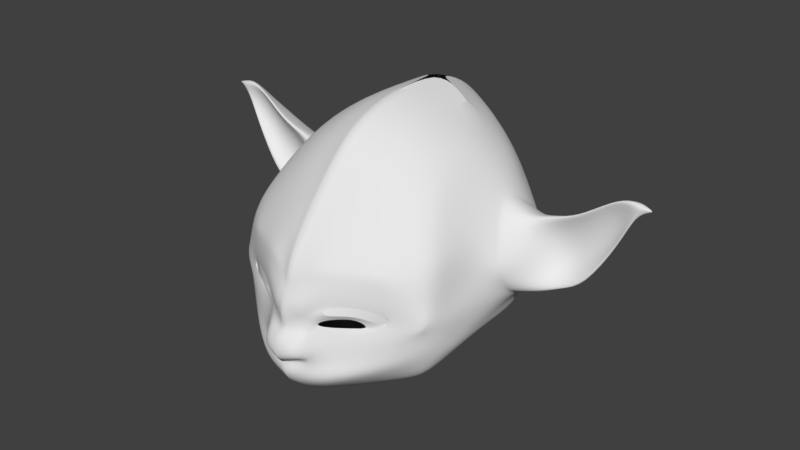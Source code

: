 # Source: Yoda_4.blend  (saved by Blender 2.79.0; exported with 4.5.12 LTS)
import bpy
from mathutils import Matrix  # noqa: F401  (used for matrix-valued properties, if any)

bpy.ops.wm.read_factory_settings(use_empty=True)
scene = bpy.context.scene
scene.name = 'Scene'

# ---- collections
col_collection_1 = bpy.data.collections.new('Collection 1'); scene.collection.children.link(col_collection_1)

# ---- world
world_world = bpy.data.worlds.new('World'); scene.world = world_world
world_world.color = (0.05088, 0.05088, 0.05088)
world_world.use_sun_shadow = False
world_world.sun_shadow_jitter_overblur = 0.0
world_world.cycles.sampling_method = 'MANUAL'

# ---- meshes
me_plane = bpy.data.meshes.new('Plane')
me_plane.from_pydata([(0.0, -1.087, -0.01491), (1.465, -1.34, 0.7425), (0.0, -0.1407, 0.02237), (1.305, -0.1641, 0.7425), (1.712, 0.7515, 2.007), (1.716, -1.372, 1.393), (1.756, -0.1664, 1.386), (1.311, 0.4387, 0.8458), (1.667, -1.354, 1.933), (1.906, -0.5942, 1.956), (0.4213, -1.112, 0.1482), (0.4213, -0.0991, 0.1855), (1.684, 0.3251, 1.267), (1.121, 1.392, 1.576), (1.631, -0.1504, 1.06), (1.691, -1.356, 1.068), (1.762, 0.3171, 1.429), (0.5197, 1.793, 1.543), (0.9631, -1.123, 0.4379), (1.982, 0.3336, 1.61), (0.0, 2.173, 1.545), (0.8631, -0.07941, 0.4752), (1.056, 1.385, 0.9311), (1.876, -0.2797, 1.511), (1.736, -1.363, 1.686), (0.4272, 0.4888, 0.3111), (1.11, 1.423, 1.925), (1.128, 1.382, 1.306), (1.678, -0.1584, 1.223), (0.869, 0.5084, 0.6008), (1.739, -1.364, 1.23), (0.0, 2.137, 1.919), (0.4759, 1.506, 0.7284), (0.0, 2.1, 1.041), (1.622, -1.354, 2.478), (1.878, -0.6233, 2.239), (0.0, 1.715, 0.6704), (1.637, 0.3331, 1.104), (0.0, 0.4472, 0.148), (1.458, -1.339, 2.798), (1.537, -0.1674, 3.077), (0.5317, 1.835, 1.89), (0.5246, 1.769, 1.258), (0.0, -1.353, 3.926), (1.192, -1.0, 3.387), (0.0, 0.4236, 4.165), (1.192, 0.08295, 3.495), (0.3465, -1.093, 3.917), (0.3465, 0.4296, 4.028), (0.6795, -1.001, 3.76), (0.6795, 0.3432, 3.812), (0.0, -0.6212, 0.007455), (1.305, -0.605, 0.75), (1.756, -0.7042, 1.371), (1.706, -0.85, 2.038), (0.4213, -0.6129, 0.1706), (1.631, -0.6881, 1.045), (0.8631, -0.6089, 0.4603), (1.776, -0.8516, 1.7), (1.678, -0.6962, 1.208), (1.662, -0.8574, 2.492), (1.498, -0.7754, 2.902), (0.0, -0.5689, 4.179), (1.192, -0.4176, 3.521), (0.3465, -0.4139, 4.066), (0.6795, -0.3884, 3.88), (0.0, -1.556, -0.03174), (1.457, -1.729, 0.7183), (0.0, -2.792, 0.9013), (1.708, -1.761, 1.369), (0.0, -2.789, 1.516), (1.659, -1.742, 1.909), (0.4975, -1.581, 0.1314), (0.4949, -2.615, 1.003), (0.5014, -2.614, 1.77), (1.583, -1.745, 1.044), (0.0, -2.208, 0.1552), (0.4462, -2.534, 0.5785), (1.039, -1.592, 0.4211), (1.098, -2.286, 1.149), (0.9456, -2.31, 1.781), (1.027, -2.148, 0.7738), (1.728, -1.752, 1.661), (0.0, -2.944, 1.358), (0.49, -2.546, 1.273), (1.091, -2.277, 1.419), (0.4706, -2.804, 0.791), (1.63, -1.753, 1.206), (0.0, -2.862, 0.7034), (1.063, -2.327, 0.9613), (0.0, -2.689, 2.094), (1.61, -1.765, 2.431), (0.499, -2.501, 2.381), (1.036, -2.226, 2.312), (0.0, -2.589, 2.545), (1.43, -1.591, 2.751), (0.3976, -2.087, 2.97), (0.9763, -1.842, 2.908), (0.0, -1.836, 3.454), (1.168, -1.357, 3.154), (0.3227, -1.599, 3.542), (0.6558, -1.507, 3.46), (0.0, 1.981, 0.9055), (0.5003, 1.712, 1.105), (1.092, 1.384, 1.119), (0.0, 2.04, 2.486), (1.668, 0.6695, 2.412), (0.487, 1.76, 2.471), (1.066, 1.326, 2.417), (0.0, 1.682, 3.239), (1.736, 0.2983, 2.708), (0.4127, 1.525, 3.023), (1.006, 1.192, 2.857), (0.0, 1.198, 3.83), (1.265, 0.6912, 3.175), (0.382, 1.1, 3.679), (0.7181, 1.013, 3.411), (1.311, 0.4387, 0.8458), (0.3465, 0.4296, 4.028), (0.0, 0.4236, 4.165), (1.712, 0.7515, 2.007), (1.906, -0.5942, 1.956), (1.982, 0.3336, 1.61), (1.876, -0.2797, 1.511), (1.878, -0.6233, 2.239), (1.537, -0.1674, 3.077), (1.668, 0.6695, 2.412), (1.736, 0.2983, 2.708), (2.112, 0.5515, 2.007), (2.106, -0.1942, 1.856), (2.182, 0.1336, 1.71), (2.276, -0.1797, 1.611), (2.078, -0.2233, 2.339), (1.837, -0.1674, 2.777), (2.068, 0.4695, 2.412), (2.036, 0.2983, 2.608), (2.812, 0.5515, 2.407), (2.806, 0.2058, 2.256), (2.882, 0.1336, 2.01), (2.876, -0.1797, 1.911), (2.778, 0.07668, 2.839), (2.637, -0.1674, 2.977), (2.768, 0.4695, 2.712), (2.736, 0.2983, 2.808), (3.29, 0.2938, 2.947), (3.284, 0.1209, 2.822), (3.307, 0.08484, 2.746), (3.3, -0.07181, 2.697), (3.182, 0.1064, 3.164), (3.127, -0.06567, 3.339), (3.281, 0.2528, 3.101), (3.224, 0.1671, 3.205), (3.479, 0.1391, 3.272), (3.476, -0.05, 3.262), (3.479, 0.05556, 3.192), (3.474, -0.007096, 3.172), (3.48, -0.05583, 3.319), (3.364, -0.004642, 3.391), (3.481, 0.1227, 3.334), (3.462, 0.08849, 3.377), (3.675, 0.04635, 3.288), (3.674, 0.02744, 3.287), (3.675, 0.038, 3.28), (3.674, 0.03173, 3.278), (3.675, 0.02686, 3.293), (3.673, 0.03198, 3.3), (3.675, 0.04471, 3.294), (3.673, 0.04129, 3.299), (2.386, 0.2983, 2.708), (2.418, 0.4695, 2.562), (2.532, 0.1336, 1.86), (2.576, -0.1797, 1.761), (2.278, 0.1267, 2.539), (2.237, -0.1674, 2.877), (2.456, 0.2058, 2.056), (2.462, 0.5515, 2.207), (0.0, -2.851, 1.801), (0.5, -2.533, 2.243), (0.2483, -2.596, 2.287), (0.2533, -2.636, 2.074), (0.2059, -2.329, 2.765), (0.3336, -2.919, 1.304), (0.3102, -2.712, 0.9653), (0.0, -2.99, 1.041), (0.3221, -2.937, 1.181), (0.2221, -2.682, 1.616), (0.09552, -2.811, 1.904), (0.2774, -2.77, 1.446), (0.0, -2.842, 1.437), (0.0, -2.736, 0.9819), (0.3126, -2.659, 1.06), (0.1561, -2.797, 1.766), (0.5009, -2.561, 2.052), (1.063, -2.226, 2.045), (1.557, -1.961, 1.596), (1.363, -2.039, 1.837), (0.2418, -2.57, 2.361), (0.0, -2.689, 2.175), (1.265, -2.081, 2.359), (0.4792, -2.44, 2.496), (1.601, -1.88, 1.895), (1.689, -1.876, 1.647), (1.021, -2.157, 2.457), (0.4955, -2.523, 1.557), (0.786, -2.333, 1.57), (0.3808, -2.607, 1.598), (0.8735, -2.296, 1.709), (1.02, -2.213, 1.602), (0.5016, -2.55, 1.689), (0.3192, -2.648, 1.636), (1.164, -2.127, 1.649), (0.7475, -2.437, 1.796), (0.7296, -2.394, 1.722), (0.7687, -2.401, 2.049), (0.1862, -2.745, 1.698), (0.5012, -2.565, 1.891), (0.7575, -2.408, 1.915), (1.001, -2.259, 1.905), (1.274, -2.071, 1.753), (0.5014, -2.614, 1.77), (0.9456, -2.31, 1.781), (1.164, -2.127, 1.649), (0.7475, -2.437, 1.796), (0.5012, -2.565, 1.891), (0.7575, -2.408, 1.915), (1.001, -2.259, 1.905), (1.274, -2.071, 1.753)], [], [(57, 21, 3, 52), (59, 28, 6, 53), (26, 41, 107, 108), (12, 104, 27, 16), (19, 13, 26, 4), (58, 23, 9, 54), (7, 29, 22, 37), (54, 9, 35, 60), (25, 38, 36, 32), (51, 2, 11, 55), (29, 25, 32, 22), (13, 17, 41, 26), (52, 3, 14, 56), (104, 103, 42, 27), (103, 102, 33, 42), (17, 20, 31, 41), (55, 11, 21, 57), (1, 15, 75, 67), (3, 21, 29, 7), (23, 19, 122, 123), (44, 49, 101, 99), (53, 6, 23, 58), (49, 47, 100, 101), (6, 28, 12, 16), (34, 39, 95, 91), (50, 46, 114, 116), (28, 14, 37, 12), (10, 18, 78, 72), (0, 10, 72, 66), (21, 11, 25, 29), (56, 14, 28, 59), (46, 40, 110, 114), (39, 44, 99, 95), (60, 35, 40, 61), (118, 50, 116, 115), (11, 2, 38, 25), (30, 5, 69, 87), (8, 34, 91, 71), (106, 110, 127, 126), (119, 118, 115, 113), (47, 43, 98, 100), (14, 3, 7, 37), (15, 30, 87, 75), (23, 6, 16, 19), (24, 8, 71, 82), (65, 63, 46, 50), (62, 64, 48, 45), (64, 65, 50, 48), (18, 1, 67, 78), (19, 4, 120, 122), (5, 24, 82, 69), (61, 40, 46, 63), (39, 61, 63, 44), (47, 49, 65, 64), (43, 47, 64, 62), (49, 44, 63, 65), (34, 60, 61, 39), (15, 56, 59, 30), (5, 53, 58, 24), (10, 55, 57, 18), (1, 52, 56, 15), (0, 51, 55, 10), (8, 54, 60, 34), (24, 58, 54, 8), (30, 59, 53, 5), (18, 57, 52, 1), (89, 87, 69, 79), (213, 216, 217, 193), (85, 194, 195, 218, 210, 207, 204), (83, 181, 187, 188), (88, 86, 73, 182, 68), (66, 72, 77, 76), (78, 67, 75, 81), (72, 78, 81, 77), (84, 85, 204, 203), (86, 89, 79, 73), (73, 79, 85, 84), (68, 182, 190, 189), (79, 69, 82, 201, 194, 85), (77, 81, 89, 86), (76, 77, 86, 88), (81, 75, 87, 89), (92, 93, 202, 199), (70, 185, 214, 191, 186, 176), (220, 221, 226, 225), (96, 97, 101, 100), (93, 198, 202), (90, 178, 196, 197), (97, 95, 99, 101), (94, 180, 96, 100, 98), (16, 27, 13, 19), (27, 42, 17, 13), (42, 33, 20, 17), (37, 22, 104, 12), (22, 32, 103, 104), (32, 36, 102, 103), (108, 107, 111, 112), (4, 26, 108, 106), (41, 31, 105, 107), (111, 109, 113, 115), (112, 111, 115, 116), (107, 105, 109, 111), (106, 108, 112, 110), (110, 112, 116, 114), (35, 9, 121, 124), (110, 40, 125, 127), (4, 106, 126, 120), (9, 23, 123, 121), (40, 35, 124, 125), (122, 120, 128, 130), (120, 126, 134, 128), (127, 125, 133, 135), (124, 121, 129, 132), (121, 123, 131, 129), (126, 127, 135, 134), (123, 122, 130, 131), (125, 124, 132, 133), (169, 168, 143, 142), (171, 170, 138, 139), (173, 172, 140, 141), (174, 171, 139, 137), (175, 169, 142, 136), (168, 173, 141, 143), (172, 174, 137, 140), (170, 175, 136, 138), (138, 136, 144, 146), (142, 143, 151, 150), (139, 138, 146, 147), (141, 140, 148, 149), (137, 139, 147, 145), (136, 142, 150, 144), (143, 141, 149, 151), (140, 137, 145, 148), (144, 150, 158, 152), (151, 149, 157, 159), (148, 145, 153, 156), (146, 144, 152, 154), (150, 151, 159, 158), (147, 146, 154, 155), (149, 148, 156, 157), (145, 147, 155, 153), (157, 156, 164, 165), (153, 155, 163, 161), (152, 158, 166, 160), (159, 157, 165, 167), (156, 153, 161, 164), (154, 152, 160, 162), (158, 159, 167, 166), (155, 154, 162, 163), (130, 128, 175, 170), (132, 129, 174, 172), (135, 133, 173, 168), (128, 134, 169, 175), (129, 131, 171, 174), (133, 132, 172, 173), (131, 130, 170, 171), (134, 135, 168, 169), (176, 186, 179, 178, 90), (178, 179, 177, 92), (180, 196, 199, 96), (181, 184, 190, 182, 73, 84), (183, 184, 181, 83), (185, 187, 181, 84, 203, 205, 209), (186, 191, 192, 177, 179), (188, 187, 185, 70), (189, 190, 184, 183), (192, 191, 214, 215), (192, 213, 193, 93, 92, 177), (193, 195, 200, 198, 93), (195, 194, 201, 200), (199, 202, 97, 96), (202, 198, 91, 95, 97), (197, 196, 180, 94), (198, 200, 71, 91), (200, 201, 82, 71), (199, 196, 178, 92), (215, 216, 213, 192), (74, 209, 205, 208), (208, 212, 211, 74), (211, 212, 206, 80), (206, 207, 210, 80), (215, 214, 185, 209, 74), (217, 218, 195, 193), (219, 222, 224, 223), (225, 224, 222, 220)])
me_plane.polygons.foreach_set('use_smooth', [True] * 185)
me_plane.use_remesh_preserve_volume = False
me_plane.use_remesh_preserve_attributes = False
me_plane.use_mirror_vertex_groups = False
me_plane.update()

# ---- objects
ob_plane = bpy.data.objects.new('Plane', me_plane)

# ---- transforms, parenting, visibility, modifiers, constraints
ob_plane.location = (0.0, 0.0, 0.0)
ob_plane.lineart.crease_threshold = 0.0
_m = ob_plane.modifiers.new('Subsurf', 'SUBSURF')
_m.uv_smooth = 'PRESERVE_CORNERS'
_m.quality = 2
_m.show_only_control_edges = False
_m = ob_plane.modifiers.new('Mirror', 'MIRROR')
_m.use_clip = True

# ---- collection membership
col_collection_1.objects.link(ob_plane)

# ---- scene / render settings (as saved in the file)
scene.frame_start = 1; scene.frame_end = 250; scene.frame_set(1)
scene.render.engine = 'BLENDER_EEVEE_NEXT'
scene.render.resolution_percentage = 50
scene.render.dither_intensity = 0.0
scene.cycles.use_denoising = False
scene.cycles.samples = 128
scene.cycles.sampling_pattern = 'TABULATED_SOBOL'
scene.cycles.use_adaptive_sampling = False
scene.cycles.use_light_tree = False
scene.cycles.blur_glossy = 0.0
scene.cycles.sample_clamp_indirect = 0.0
scene.view_settings.view_transform = 'Standard'
bpy.context.view_layer.update()

# ---- added for rendering (the .blend has no active camera and no usable light): camera, sun
cam_auto = bpy.data.cameras.new('AutoCamera')
cam_auto.lens = 50.0
cam_auto.sensor_width = 36.0
cam_auto.clip_end = 1000.0
ob_auto_camera = bpy.data.objects.new('AutoCamera', cam_auto)
scene.collection.objects.link(ob_auto_camera)
ob_auto_camera.location = (9.14379, -11.375, 9.3875)
ob_auto_camera.rotation_euler = (1.09748, -7.21219e-08, 0.694738)
scene.camera = ob_auto_camera
light_auto_sun = bpy.data.lights.new('AutoSun', 'SUN')
light_auto_sun.energy = 3.0
light_auto_sun.angle = 0.0523599
ob_auto_sun = bpy.data.objects.new('AutoSun', light_auto_sun)
scene.collection.objects.link(ob_auto_sun)
ob_auto_sun.rotation_euler = (0.872665, 0.174533, 0.523599)
bpy.context.view_layer.update()
